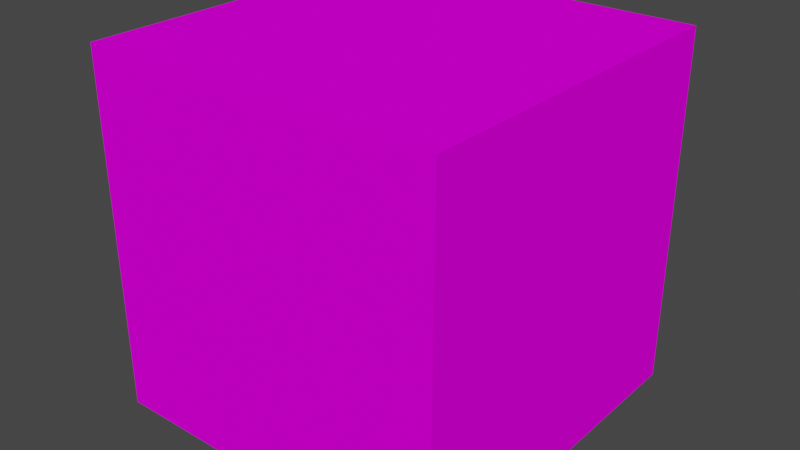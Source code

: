 # Source: example_textured_cube.blend  (saved by Blender 2.83.19; exported with 4.5.12 LTS)
import bpy
from mathutils import Matrix  # noqa: F401  (used for matrix-valued properties, if any)

bpy.ops.wm.read_factory_settings(use_empty=True)
scene = bpy.context.scene
scene.name = 'Scene'

# ---- collections
col_collection = bpy.data.collections.new('Collection'); scene.collection.children.link(col_collection)

# ---- images (referenced by path relative to the original .blend; pixels are not part of the script)
import os
ASSET_DIR = os.environ.get("B2B_ASSET_DIR", "")  # directory of the original .blend (textures are referenced by path, not embedded)
HERE = os.path.dirname(os.path.abspath(__file__))  # packed textures are extracted next to this script under _unpacked/

def load_image(name, relpath, width, height, colorspace="sRGB"):
    """Load a texture the original file referenced (path relative to the .blend, or extracted next to this script)."""
    p = next((c for c in (os.path.join(HERE, relpath), os.path.join(ASSET_DIR, relpath)) if relpath and os.path.exists(c)), "")
    if p:
        img = bpy.data.images.load(p, check_existing=True)
        img.name = name
    else:  # same state as the original file: an image datablock whose file is absent (Cycles renders it pink)
        img = bpy.data.images.new(name, width, height)
        img.source = "FILE"
        img.filepath = "//" + (relpath or name)
    img.colorspace_settings.name = colorspace
    return img
img_cube_texture_png = load_image('cube_texture.png', 'cube_texture.png', 1024, 1024, 'sRGB')

# ---- materials (node trees are filled in below, after node groups)
mat_material = bpy.data.materials.new('Material')
mat_material.alpha_threshold = 0.0
mat_material.use_transparent_shadow = False
mat_material.line_color = (0.0, 0.0, 0.0, 1.0)

# ---- material node trees
mat_material.use_nodes = True; mat_material.node_tree.nodes.clear()
_N = mat_material.node_tree.nodes; _L = mat_material.node_tree.links
n0 = _N.new('ShaderNodeOutputMaterial'); n0.name = 'Material Output'; n0.location = (300, 300)
n1 = _N.new('ShaderNodeBsdfPrincipled'); n1.name = 'Principled BSDF'; n1.location = (10, 300)
n1.distribution = 'GGX'
n1.subsurface_method = 'BURLEY'
n1.inputs[2].default_value = 1.0
n1.inputs[3].default_value = 1.45
n1.inputs[13].default_value = 0.0
n1.inputs[27].default_value = (0.0, 0.0, 0.0, 1.0)
n1.inputs[28].default_value = 1.0
n2 = _N.new('ShaderNodeTexImage'); n2.name = 'Image Texture'; n2.location = (-280, 280)
n2.image = img_cube_texture_png
_L.new(n1.outputs[0], n0.inputs[0])
_L.new(n2.outputs[0], n1.inputs[0])
n0.is_active_output = True

# ---- world
world_world = bpy.data.worlds.new('World'); scene.world = world_world
world_world.use_nodes = True; world_world.node_tree.nodes.clear()
_N = world_world.node_tree.nodes; _L = world_world.node_tree.links
n0 = _N.new('ShaderNodeOutputWorld'); n0.name = 'World Output'; n0.location = (300, 300)
n1 = _N.new('ShaderNodeBackground'); n1.name = 'Background'; n1.location = (10, 300)
n1.inputs[0].default_value = (0.05088, 0.05088, 0.05088, 1.0)
_L.new(n1.outputs[0], n0.inputs[0])
n0.is_active_output = True
world_world.color = (0.05088, 0.05088, 0.05088)
world_world.use_sun_shadow = False
world_world.sun_shadow_jitter_overblur = 0.0

# ---- meshes
me_cube = bpy.data.meshes.new('Cube')
me_cube.from_pydata([(1.0, 1.0, 1.0), (1.0, 1.0, -1.0), (1.0, -1.0, 1.0), (1.0, -1.0, -1.0), (-1.0, 1.0, 1.0), (-1.0, 1.0, -1.0), (-1.0, -1.0, 1.0), (-1.0, -1.0, -1.0)], [], [(0, 4, 6, 2), (3, 2, 6, 7), (7, 6, 4, 5), (5, 1, 3, 7), (1, 0, 2, 3), (5, 4, 0, 1)])
_uv = me_cube.uv_layers.new(name='UVMap')
_uv.uv.foreach_set('vector', [-3.886e-05, -3.497e-07, 0.5, -3.497e-07, 0.5, 0.4999, -3.886e-05, 0.4999, 0.5, 0.5, 0.5, 1.0, 6.002e-05, 1.0, 6.007e-05, 0.5, 0.5, 0.5, 0.5, 1.0, 8.345e-07, 1.0, 8.792e-07, 0.5, 0.5004, 0.5012, 1.0, 0.5012, 1.0, 1.0, 0.5004, 1.0, 0.4995, 0.5005, 0.4995, 1.001, 0.0006186, 1.001, 0.0006186, 0.5005, 0.5002, 0.4999, 0.5002, 1.0, 3.35e-05, 1.0, 3.347e-05, 0.4999])
me_cube.materials.append(mat_material)
me_cube.use_remesh_preserve_volume = False
me_cube.use_remesh_preserve_attributes = False
me_cube.use_mirror_vertex_groups = False
me_cube.update()

# ---- objects
ob_cube = bpy.data.objects.new('Cube', me_cube)

# ---- transforms, parenting, visibility, modifiers, constraints
ob_cube.location = (0.0, 0.0, 0.0)
ob_cube.lock_rotations_4d = False
ob_cube.empty_display_type = 'ARROWS'
ob_cube.lineart.crease_threshold = 0.0

# ---- collection membership
col_collection.objects.link(ob_cube)

# ---- scene / render settings (as saved in the file)
scene.frame_start = 1; scene.frame_end = 250; scene.frame_set(13)
scene.render.engine = 'BLENDER_EEVEE_NEXT'
scene.cycles.use_denoising = False
scene.cycles.samples = 128
scene.cycles.sampling_pattern = 'TABULATED_SOBOL'
scene.cycles.use_adaptive_sampling = False
scene.cycles.use_light_tree = False
scene.view_settings.view_transform = 'Filmic'
bpy.context.view_layer.update()

# ---- added for rendering (the .blend has no active camera and no usable light): camera, sun
cam_auto = bpy.data.cameras.new('AutoCamera')
cam_auto.lens = 50.0
cam_auto.sensor_width = 36.0
cam_auto.clip_end = 1000.0
ob_auto_camera = bpy.data.objects.new('AutoCamera', cam_auto)
scene.collection.objects.link(ob_auto_camera)
ob_auto_camera.location = (3.20507, -3.84609, 2.56406)
ob_auto_camera.rotation_euler = (1.09748, -7.21219e-08, 0.694738)
scene.camera = ob_auto_camera
light_auto_sun = bpy.data.lights.new('AutoSun', 'SUN')
light_auto_sun.energy = 3.0
light_auto_sun.angle = 0.0523599
ob_auto_sun = bpy.data.objects.new('AutoSun', light_auto_sun)
scene.collection.objects.link(ob_auto_sun)
ob_auto_sun.rotation_euler = (0.872665, 0.174533, 0.523599)
bpy.context.view_layer.update()
